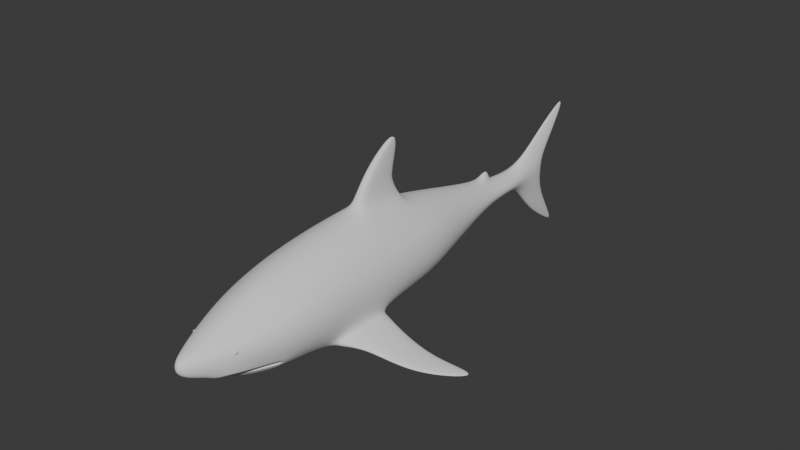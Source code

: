 # Source: shark.blend  (saved by Blender 5.1.30; exported with 4.5.12 LTS)
import bpy
from mathutils import Matrix  # noqa: F401  (used for matrix-valued properties, if any)

bpy.ops.wm.read_factory_settings(use_empty=True)
scene = bpy.context.scene
scene.name = 'Scene'

# ---- collections
col_shark = bpy.data.collections.new('Shark'); scene.collection.children.link(col_shark)
col_references = bpy.data.collections.new('References'); scene.collection.children.link(col_references)

# ---- world
world_world = bpy.data.worlds.new('World'); scene.world = world_world
world_world.use_nodes = True; world_world.node_tree.nodes.clear()
_N = world_world.node_tree.nodes; _L = world_world.node_tree.links
n0 = _N.new('ShaderNodeOutputWorld'); n0.name = 'World Output'; n0.location = (200, 100)
n1 = _N.new('ShaderNodeBackground'); n1.name = 'Background'; n1.location = (-200, 100)
n1.inputs[0].default_value = (0.05088, 0.05088, 0.05088, 1.0)
_L.new(n1.outputs[0], n0.inputs[0])
n0.is_active_output = True
world_world.color = (0.05088, 0.05088, 0.05088)
world_world.sun_shadow_jitter_overblur = 0.0

# ---- meshes
me_cylinder = bpy.data.meshes.new('Cylinder')
me_cylinder.from_pydata([(0.0, 0.05333, -1.281), (0.0, 0.02425, 1.982), (0.0, -0.104, -1.281), (0.0, -0.1113, 1.982), (0.0, 0.4024, 0.506), (0.0, -0.3565, 0.5057), (0.0, -0.3356, 0.02691), (0.0, 0.3369, 0.0272), (0.0, -0.281, -0.2364), (0.0, 0.2799, -0.2361), (0.0, -0.2116, -0.5075), (0.0, 0.2071, -0.5074), (0.0, -0.1327, -0.8584), (0.0, 0.1182, -0.8583), (0.0, -0.1128, -1.03), (0.0, 0.08303, -1.03), (0.0, 0.3542, 1.005), (0.0, -0.3754, 1.004), (0.0, 0.2427, 1.487), (0.0, -0.3705, 1.391), (0.0, 0.104, 1.759), (0.0, -0.1773, 1.838), (0.0, -0.02038, 2.028), (0.0, -0.04404, 2.034), (0.0, -0.068, 2.028), (0.0, 0.1011, -1.432), (0.0, -0.1855, -1.431), (0.0, 0.2103, -1.569), (0.0, -0.3968, -1.601), (0.0, -0.04041, -1.683), (0.0, 0.07858, -1.705), (0.0, -0.2245, -1.69), (0.0, 0.3333, -1.751), (0.0, 0.2505, -1.85), (0.0, 0.4454, -1.963), (0.0, 0.4199, -1.99), (0.0, -0.6045, -1.919), (0.0, -0.582, -1.936), (0.03478, -0.09756, -1.281), (0.0336, -0.1062, 1.982), (0.07537, -0.0632, -1.281), (0.05831, -0.07751, 1.982), (0.09139, -0.02419, -1.281), (0.06536, -0.04425, 1.982), (0.07551, 0.01224, -1.281), (0.05781, -0.01249, 1.982), (0.03451, 0.04111, -1.281), (0.0321, 0.01323, 1.982), (0.1788, -0.3293, 0.5057), (0.312, -0.1747, 0.5058), (0.3502, 0.00436, 0.5059), (0.3098, 0.1753, 0.506), (0.1715, 0.3431, 0.506), (0.1648, -0.3106, 0.02693), (0.2876, -0.168, 0.02699), (0.3228, -0.002976, 0.02706), (0.2856, 0.1546, 0.02713), (0.1581, 0.2823, 0.02718), (0.1376, -0.2601, -0.2364), (0.2401, -0.1412, -0.2363), (0.2694, -0.003552, -0.2362), (0.2383, 0.1279, -0.2362), (0.1319, 0.2343, -0.2362), (0.1024, -0.196, -0.5075), (0.1788, -0.1073, -0.5075), (0.2006, -0.004529, -0.5075), (0.1774, 0.09358, -0.5074), (0.09789, 0.173, -0.5074), (0.0586, -0.1229, -0.8584), (0.11, -0.06944, -0.8584), (0.1366, -0.007705, -0.8583), (0.1098, 0.05092, -0.8583), (0.05575, 0.09808, -0.8583), (0.0429, -0.1049, -1.03), (0.09162, -0.06307, -1.03), (0.1148, -0.01499, -1.03), (0.09178, 0.03064, -1.03), (0.04104, 0.06728, -1.03), (0.1788, -0.3482, 1.004), (0.312, -0.1936, 1.004), (0.3502, -0.01458, 1.005), (0.3098, 0.1564, 1.005), (0.1715, 0.2949, 1.005), (0.1724, -0.3069, 1.391), (0.2834, -0.1794, 1.232), (0.3077, -0.03396, 1.409), (0.2773, 0.09433, 1.409), (0.1533, 0.1982, 1.409), (0.09963, -0.165, 1.829), (0.1616, -0.1536, 1.743), (0.1975, -0.04197, 1.704), (0.1606, 0.02491, 1.759), (0.1052, 0.08027, 1.759), (0.03181, -0.1737, -1.431), (0.06045, -0.1065, -1.432), (0.07632, -0.03262, -1.432), (0.06087, 0.03114, -1.432), (0.02957, 0.08062, -1.432), (0.03211, -0.3921, -1.601), (0.05812, -0.2241, -1.69), (0.06522, -0.04092, -1.683), (0.05662, 0.07297, -1.71), (0.02868, 0.1691, -1.61), (0.03869, 0.2466, -1.853), (0.01959, 0.3051, -1.779), (0.01045, 0.4188, -1.991), (0.005021, 0.4375, -1.971), (0.00564, -0.6037, -1.919), (0.01004, -0.5819, -1.936), (0.0, 0.4937, 0.1226), (0.0, 0.5198, 0.4327), (0.04485, 0.5027, 0.4327), (0.03142, 0.4813, 0.1226), (0.0, 0.5731, 0.1128), (0.0, 0.667, 0.312), (0.03874, 0.6555, 0.3158), (0.02927, 0.5647, 0.1156), (0.0, 0.7609, 0.05803), (0.0, 0.8127, 0.1041), (0.0183, 0.8099, 0.1066), (0.01532, 0.7588, 0.05988), (0.286, -0.318, 1.002), (0.2794, -0.3128, 0.5035), (0.3471, -0.2146, 1.002), (0.3405, -0.2095, 0.5036), (0.4162, -0.328, 0.8759), (0.4108, -0.3267, 0.5342), (0.4332, -0.2732, 0.8759), (0.4277, -0.2719, 0.5342), (0.7229, -0.4254, 0.7866), (0.6923, -0.4253, 0.5417), (0.7309, -0.3834, 0.7867), (0.7004, -0.3833, 0.5417), (0.981, -0.4764, 0.5053), (0.9583, -0.4793, 0.4446), (0.9906, -0.4551, 0.5053), (0.9679, -0.4579, 0.4447), (0.0, 0.1077, -1.007), (0.0, 0.1369, -0.9222), (0.03545, 0.1278, -0.9207), (0.02872, 0.1006, -1.005), (0.0, 0.1456, -0.9977), (0.0, 0.1697, -0.9711), (0.008106, 0.1661, -0.969), (0.00505, 0.1428, -0.9961), (0.0, -0.3087, -0.3303), (0.0, -0.2571, -0.4676), (0.06599, -0.2959, -0.3285), (0.04486, -0.2487, -0.4662), (0.0, -0.3568, -0.4256), (0.0, -0.3224, -0.4692), (0.01518, -0.3555, -0.4239), (0.01352, -0.3232, -0.468), (0.0, -0.1567, -0.912), (0.0, -0.1338, -1.004), (0.04056, -0.1522, -0.9112), (0.03315, -0.1301, -1.003), (0.0, -0.1902, -0.96), (0.0, -0.1621, -0.9956), (0.009409, -0.1876, -0.9587), (0.004776, -0.16, -0.9945), (0.06851, 0.3956, 0.4819), (0.0, 0.441, 0.4819), (0.0, 0.3885, 0.05856), (0.05509, 0.3477, 0.05854), (0.1536, -0.1835, 1.673), (0.0, -0.2265, 1.749), (0.08396, -0.1411, 1.879), (0.2214, -0.2156, 1.436), (0.2384, -0.1868, 1.436), (0.2356, -0.2028, 1.417), (0.1017, -0.2583, 1.626), (0.0, -0.279, 1.668), (0.0, -0.1596, 1.875), (0.127, -0.1025, 1.834), (0.1337, -0.1528, 1.792), (0.1816, -0.161, 1.676), (0.1622, -0.06409, 1.777), (0.0, -0.1792, 1.279), (0.1664, -0.1714, 1.273), (0.2057, -0.1642, 1.219), (0.2006, -0.1832, 1.175), (0.0, -0.2104, 1.223), (0.2436, -0.2035, 1.024), (0.2543, -0.1852, 1.024), (0.2526, -0.1954, 1.012), (0.188, -0.1637, 1.25), (0.2183, -0.1689, 1.176), (0.2214, -0.2156, 1.406), (0.2356, -0.2028, 1.387), (0.1616, -0.1536, 1.712), (0.1337, -0.1528, 1.761), (0.1816, -0.161, 1.645), (0.2384, -0.1868, 1.406), (0.09963, -0.165, 1.798), (0.0, -0.1773, 1.808), (0.1536, -0.1835, 1.642), (0.0, -0.2265, 1.719), (0.0, -0.1912, 1.048), (0.1664, -0.1714, 1.042), (0.2057, -0.1642, 0.987), (0.2006, -0.1832, 0.9429), (0.0, -0.2222, 0.9913), (0.2436, -0.2035, 0.7928), (0.2543, -0.1852, 0.7928), (0.2526, -0.1954, 0.7808), (0.188, -0.1637, 1.018), (0.2183, -0.1689, 0.9446), (0.2337, -0.1988, 0.8274), (0.08281, -0.224, 0.9713)], [], [(21, 88, 167, 173), (88, 175, 174, 167), (177, 174, 175, 89), (90, 91, 45, 43), (24, 3, 39, 41), (91, 92, 47, 45), (92, 20, 1, 47), (38, 93, 94, 40), (162, 161, 111, 110), (56, 57, 52, 51), (55, 56, 51, 50), (54, 55, 50, 49), (53, 54, 49, 48), (6, 53, 48, 5), (8, 58, 53, 6), (58, 59, 54, 53), (59, 60, 55, 54), (60, 61, 56, 55), (61, 62, 57, 56), (62, 9, 7, 57), (67, 11, 9, 62), (66, 67, 62, 61), (65, 66, 61, 60), (64, 65, 60, 59), (63, 64, 59, 58), (58, 8, 145, 147), (12, 68, 63, 10), (68, 69, 64, 63), (69, 70, 65, 64), (70, 71, 66, 65), (71, 72, 67, 66), (72, 13, 11, 67), (77, 15, 137, 140), (76, 77, 72, 71), (75, 76, 71, 70), (74, 75, 70, 69), (73, 74, 69, 68), (68, 12, 153, 155), (2, 38, 73, 14), (38, 40, 74, 73), (40, 42, 75, 74), (42, 44, 76, 75), (44, 46, 77, 76), (46, 0, 15, 77), (52, 4, 16, 82), (51, 52, 82, 81), (50, 51, 81, 80), (49, 50, 80, 79), (49, 79, 123, 124), (5, 48, 78, 17), (82, 16, 18, 87), (81, 82, 87, 86), (80, 81, 86, 85), (79, 80, 85, 84), (78, 79, 84, 83), (17, 78, 83, 19), (87, 18, 20, 92), (86, 87, 92, 91), (85, 86, 91, 90), (19, 83, 171, 172), (1, 22, 45, 47), (22, 23, 43, 45), (23, 24, 41, 43), (40, 94, 95, 42), (42, 95, 96, 44), (44, 96, 97, 46), (46, 97, 25, 0), (94, 99, 100, 95), (97, 102, 27, 25), (93, 98, 99, 94), (2, 26, 93, 38), (101, 100, 29, 30), (100, 99, 31, 29), (30, 33, 103, 101), (95, 100, 101, 96), (26, 28, 98, 93), (96, 101, 102, 97), (104, 106, 34, 32), (101, 103, 104, 102), (102, 104, 32, 27), (105, 35, 34, 106), (33, 35, 105, 103), (103, 105, 106, 104), (108, 107, 36, 37), (28, 36, 107, 98), (99, 108, 37, 31), (98, 107, 108, 99), (110, 111, 115, 114), (164, 163, 109, 112), (161, 164, 112, 111), (116, 113, 117, 120), (111, 112, 116, 115), (112, 109, 113, 116), (120, 117, 118, 119), (114, 115, 119, 118), (115, 116, 120, 119), (123, 121, 125, 127), (78, 48, 122, 121), (48, 49, 124, 122), (79, 78, 121, 123), (126, 128, 132, 130), (124, 123, 127, 128), (122, 124, 128, 126), (121, 122, 126, 125), (131, 129, 133, 135), (125, 126, 130, 129), (127, 125, 129, 131), (128, 127, 131, 132), (134, 136, 135, 133), (132, 131, 135, 136), (130, 132, 136, 134), (129, 130, 134, 133), (138, 139, 143, 142), (72, 77, 140, 139), (13, 72, 139, 138), (144, 141, 142, 143), (139, 140, 144, 143), (140, 137, 141, 144), (146, 148, 152, 150), (63, 58, 147, 148), (10, 63, 148, 146), (150, 152, 151, 149), (147, 145, 149, 151), (148, 147, 151, 152), (156, 155, 159, 160), (73, 68, 155, 156), (14, 73, 156, 154), (158, 160, 159, 157), (154, 156, 160, 158), (155, 153, 157, 159), (52, 57, 164, 161), (57, 7, 163, 164), (4, 52, 161, 162), (172, 171, 165, 166), (83, 84, 170, 168), (84, 85, 169, 170), (83, 168, 165, 171), (174, 177, 90, 43, 41), (173, 167, 39, 3), (167, 174, 41, 39), (90, 176, 169, 85), (89, 176, 90, 177), (188, 189, 185, 183), (190, 191, 186, 180), (192, 190, 180, 187), (193, 192, 187, 184), (194, 195, 178, 179), (196, 188, 183, 181), (191, 194, 179, 186), (197, 196, 181, 182), (189, 193, 184, 185), (170, 169, 193, 189), (166, 165, 196, 197), (175, 88, 194, 191), (165, 168, 188, 196), (88, 21, 195, 194), (169, 176, 192, 193), (176, 89, 190, 192), (89, 175, 191, 190), (168, 170, 189, 188), (184, 187, 207, 204), (182, 181, 201, 209, 202), (181, 183, 203, 208, 201), (185, 184, 204, 205), (180, 186, 206, 200), (186, 179, 199, 206), (183, 185, 205, 203), (179, 178, 198, 199), (187, 180, 200, 207), (201, 206, 199, 198), (204, 208, 203, 205), (201, 208, 204, 207), (207, 200, 206, 201), (209, 201, 198, 202)])
me_cylinder.polygons.foreach_set('use_smooth', [True] * 174)
_uv = me_cylinder.uv_layers.new(name='UVMap')
_uv.uv.foreach_set('vector', [0.5004, 0.9677, 0.4167, 0.9659, 0.4167, 0.977, 0.5, 0.9762, 0.4167, 0.9659, 0.3725, 0.9659, 0.3333, 0.9773, 0.4167, 0.977, 0.2794, 0.9687, 0.3333, 0.9773, 0.3725, 0.9659, 0.3333, 0.9659, 0.25, 0.9574, 0.1667, 0.9659, 0.1667, 1.0, 0.25, 1.0, 0.25, 0.1296, 0.25, 0.01, 0.13, 0.04215, 0.04215, 0.13, 0.1667, 0.9659, 0.08333, 0.9659, 0.08333, 1.0, 0.1667, 1.0, 0.08333, 0.9659, 7.451e-08, 0.9659, 7.451e-08, 1.0, 0.08333, 1.0, 0.4167, 0.5, 0.4167, 0.5, 0.3333, 0.5, 0.3333, 0.5, 7.451e-08, 0.7739, 0.08333, 0.7739, 0.08333, 0.7739, 7.451e-08, 0.7739, 0.1667, 0.7005, 0.08333, 0.7005, 0.08333, 0.7739, 0.1667, 0.7739, 0.25, 0.7005, 0.1667, 0.7005, 0.1667, 0.7739, 0.25, 0.7739, 0.3333, 0.7005, 0.25, 0.7005, 0.25, 0.7739, 0.3333, 0.7739, 0.4167, 0.7005, 0.3333, 0.7005, 0.3333, 0.7739, 0.4167, 0.7739, 0.5, 0.7005, 0.4167, 0.7005, 0.4167, 0.7739, 0.5, 0.7739, 0.5, 0.6602, 0.4167, 0.6602, 0.4167, 0.7005, 0.5, 0.7005, 0.4167, 0.6602, 0.3333, 0.6602, 0.3333, 0.7005, 0.4167, 0.7005, 0.3333, 0.6602, 0.25, 0.6602, 0.25, 0.7005, 0.3333, 0.7005, 0.25, 0.6602, 0.1667, 0.6602, 0.1667, 0.7005, 0.25, 0.7005, 0.1667, 0.6602, 0.08333, 0.6602, 0.08333, 0.7005, 0.1667, 0.7005, 0.08333, 0.6602, 7.451e-08, 0.6602, 7.451e-08, 0.7005, 0.08333, 0.7005, 0.08333, 0.6186, 7.451e-08, 0.6186, 7.451e-08, 0.6602, 0.08333, 0.6602, 0.1667, 0.6186, 0.08333, 0.6186, 0.08333, 0.6602, 0.1667, 0.6602, 0.25, 0.6186, 0.1667, 0.6186, 0.1667, 0.6602, 0.25, 0.6602, 0.3333, 0.6186, 0.25, 0.6186, 0.25, 0.6602, 0.3333, 0.6602, 0.4167, 0.6186, 0.3333, 0.6186, 0.3333, 0.6602, 0.4167, 0.6602, 0.4167, 0.6602, 0.5, 0.6602, 0.5, 0.6602, 0.4167, 0.6602, 0.5, 0.5648, 0.4167, 0.5648, 0.4167, 0.6186, 0.5, 0.6186, 0.4167, 0.5648, 0.3333, 0.5648, 0.3333, 0.6186, 0.4167, 0.6186, 0.3333, 0.5648, 0.25, 0.5648, 0.25, 0.6186, 0.3333, 0.6186, 0.25, 0.5648, 0.1667, 0.5648, 0.1667, 0.6186, 0.25, 0.6186, 0.1667, 0.5648, 0.08333, 0.5648, 0.08333, 0.6186, 0.1667, 0.6186, 0.08333, 0.5648, 7.451e-08, 0.5648, 7.451e-08, 0.6186, 0.08333, 0.6186, 0.08333, 0.5385, 7.451e-08, 0.5385, 7.451e-08, 0.5385, 0.08333, 0.5385, 0.1667, 0.5385, 0.08333, 0.5385, 0.08333, 0.5648, 0.1667, 0.5648, 0.25, 0.5385, 0.1667, 0.5385, 0.1667, 0.5648, 0.25, 0.5648, 0.3333, 0.5385, 0.25, 0.5385, 0.25, 0.5648, 0.3333, 0.5648, 0.4167, 0.5385, 0.3333, 0.5385, 0.3333, 0.5648, 0.4167, 0.5648, 0.4167, 0.5648, 0.5, 0.5648, 0.5, 0.5648, 0.4167, 0.5648, 0.5, 0.5, 0.4167, 0.5, 0.4167, 0.5385, 0.5, 0.5385, 0.4167, 0.5, 0.3333, 0.5, 0.3333, 0.5385, 0.4167, 0.5385, 0.3333, 0.5, 0.25, 0.5, 0.25, 0.5385, 0.3333, 0.5385, 0.25, 0.5, 0.1667, 0.5, 0.1667, 0.5385, 0.25, 0.5385, 0.1667, 0.5, 0.08333, 0.5, 0.08333, 0.5385, 0.1667, 0.5385, 0.08333, 0.5, 7.451e-08, 0.5, 7.451e-08, 0.5385, 0.08333, 0.5385, 0.08333, 0.7739, 7.451e-08, 0.7739, 7.451e-08, 0.8503, 0.08333, 0.8503, 0.1667, 0.7739, 0.08333, 0.7739, 0.08333, 0.8503, 0.1667, 0.8503, 0.25, 0.7739, 0.1667, 0.7739, 0.1667, 0.8503, 0.25, 0.8503, 0.3333, 0.7739, 0.25, 0.7739, 0.25, 0.8503, 0.3333, 0.8503, 0.3333, 0.7739, 0.3333, 0.8503, 0.3333, 0.8503, 0.3333, 0.7739, 0.5, 0.7739, 0.4167, 0.7739, 0.4167, 0.8503, 0.5, 0.8503, 0.08333, 0.8503, 7.451e-08, 0.8503, 7.451e-08, 0.9123, 0.08333, 0.9123, 0.1667, 0.8503, 0.08333, 0.8503, 0.08333, 0.9123, 0.1667, 0.9123, 0.25, 0.8503, 0.1667, 0.8503, 0.1667, 0.9123, 0.25, 0.9123, 0.3333, 0.8503, 0.25, 0.8503, 0.25, 0.9123, 0.3333, 0.8851, 0.4167, 0.8503, 0.3333, 0.8503, 0.3333, 0.8851, 0.3924, 0.9123, 0.5, 0.8503, 0.4167, 0.8503, 0.3924, 0.9123, 0.5, 0.9123, 0.08333, 0.9123, 7.451e-08, 0.9123, 7.451e-08, 0.9659, 0.08333, 0.9659, 0.1667, 0.9123, 0.08333, 0.9123, 0.08333, 0.9659, 0.1667, 0.9659, 0.25, 0.9123, 0.1667, 0.9123, 0.1667, 0.9659, 0.25, 0.9574, 0.5, 0.9123, 0.3924, 0.9123, 0.3924, 0.9123, 0.5, 0.9123, 0.25, 0.49, 0.25, 0.3654, 0.04215, 0.37, 0.13, 0.4578, 0.25, 0.3654, 0.25, 0.2483, 0.01, 0.25, 0.04215, 0.37, 0.25, 0.2483, 0.25, 0.1296, 0.04215, 0.13, 0.01, 0.25, 0.3333, 0.5, 0.3333, 0.5, 0.25, 0.5, 0.25, 0.5, 0.25, 0.5, 0.25, 0.5, 0.1667, 0.5, 0.1667, 0.5, 0.1667, 0.5, 0.1667, 0.5, 0.08333, 0.5, 0.08333, 0.5, 0.08333, 0.5, 0.08333, 0.5, 7.451e-08, 0.5, 7.451e-08, 0.5, 0.3333, 0.5, 0.3333, 0.5, 0.25, 0.5, 0.25, 0.5, 0.08333, 0.5, 0.08333, 0.5, 7.451e-08, 0.5, 7.451e-08, 0.5, 0.4167, 0.5, 0.4167, 0.5, 0.3333, 0.5, 0.3333, 0.5, 0.5, 0.5, 0.5, 0.5, 0.4167, 0.5, 0.4167, 0.5, 0.5422, 0.37, 0.51, 0.25, 0.75, 0.2483, 0.75, 0.3654, 0.51, 0.25, 0.5422, 0.13, 0.75, 0.1296, 0.75, 0.2483, 0.75, 0.3654, 0.75, 0.3654, 0.5422, 0.37, 0.5422, 0.37, 0.25, 0.5, 0.25, 0.5, 0.1667, 0.5, 0.1667, 0.5, 0.5, 0.5, 0.5, 0.5, 0.4167, 0.5, 0.4167, 0.5, 0.1667, 0.5, 0.1667, 0.5, 0.08333, 0.5, 0.08333, 0.5, 0.08333, 0.5, 0.08333, 0.5, 7.451e-08, 0.5, 7.451e-08, 0.5, 0.1667, 0.5, 0.1667, 0.5, 0.08333, 0.5, 0.08333, 0.5, 0.08333, 0.5, 0.08333, 0.5, 7.451e-08, 0.5, 7.451e-08, 0.5, 0.5422, 0.37, 0.75, 0.3654, 0.75, 0.49, 0.63, 0.4578, 0.75, 0.3654, 0.75, 0.3654, 0.5422, 0.37, 0.5422, 0.37, 0.1667, 0.5, 0.1667, 0.5, 0.08333, 0.5, 0.08333, 0.5, 0.5422, 0.13, 0.63, 0.04215, 0.75, 0.01, 0.75, 0.1296, 0.5, 0.5, 0.5, 0.5, 0.4167, 0.5, 0.4167, 0.5, 0.5422, 0.13, 0.5422, 0.13, 0.75, 0.1296, 0.75, 0.1296, 0.4167, 0.5, 0.4167, 0.5, 0.3333, 0.5, 0.3333, 0.5, 7.451e-08, 0.7739, 0.08333, 0.7739, 0.08333, 0.7739, 7.451e-08, 0.7739, 0.08333, 0.7005, 7.451e-08, 0.7005, 7.451e-08, 0.7005, 0.08333, 0.7005, 0.08333, 0.7739, 0.08333, 0.7005, 0.08333, 0.7005, 0.08333, 0.7739, 0.08333, 0.7005, 7.451e-08, 0.7005, 7.451e-08, 0.7005, 0.08333, 0.7005, 0.08333, 0.7739, 0.08333, 0.7005, 0.08333, 0.7005, 0.08333, 0.7739, 0.08333, 0.7005, 7.451e-08, 0.7005, 7.451e-08, 0.7005, 0.08333, 0.7005, 0.08333, 0.7005, 7.451e-08, 0.7005, 7.451e-08, 0.7739, 0.08333, 0.7739, 7.451e-08, 0.7739, 0.08333, 0.7739, 0.08333, 0.7739, 7.451e-08, 0.7739, 0.08333, 0.7739, 0.08333, 0.7005, 0.08333, 0.7005, 0.08333, 0.7739, 0.3333, 0.8503, 0.4167, 0.8503, 0.4167, 0.8503, 0.3333, 0.8503, 0.4167, 0.8503, 0.4167, 0.7739, 0.4167, 0.7739, 0.4167, 0.8503, 0.4167, 0.7739, 0.3333, 0.7739, 0.3333, 0.7739, 0.4167, 0.7739, 0.3333, 0.8503, 0.4167, 0.8503, 0.4167, 0.8503, 0.3333, 0.8503, 0.4167, 0.7739, 0.3333, 0.7739, 0.3333, 0.7739, 0.4167, 0.7739, 0.3333, 0.7739, 0.3333, 0.8503, 0.3333, 0.8503, 0.3333, 0.7739, 0.4167, 0.7739, 0.3333, 0.7739, 0.3333, 0.7739, 0.4167, 0.7739, 0.4167, 0.8503, 0.4167, 0.7739, 0.4167, 0.7739, 0.4167, 0.8503, 0.3333, 0.8503, 0.4167, 0.8503, 0.4167, 0.8503, 0.3333, 0.8503, 0.4167, 0.8503, 0.4167, 0.7739, 0.4167, 0.7739, 0.4167, 0.8503, 0.3333, 0.8503, 0.4167, 0.8503, 0.4167, 0.8503, 0.3333, 0.8503, 0.3333, 0.7739, 0.3333, 0.8503, 0.3333, 0.8503, 0.3333, 0.7739, 0.4167, 0.7739, 0.3333, 0.7739, 0.3333, 0.8503, 0.4167, 0.8503, 0.3333, 0.7739, 0.3333, 0.8503, 0.3333, 0.8503, 0.3333, 0.7739, 0.4167, 0.7739, 0.3333, 0.7739, 0.3333, 0.7739, 0.4167, 0.7739, 0.4167, 0.8503, 0.4167, 0.7739, 0.4167, 0.7739, 0.4167, 0.8503, 7.451e-08, 0.5648, 0.08333, 0.5648, 0.08333, 0.5648, 7.451e-08, 0.5648, 0.08333, 0.5648, 0.08333, 0.5385, 0.08333, 0.5385, 0.08333, 0.5648, 7.451e-08, 0.5648, 0.08333, 0.5648, 0.08333, 0.5648, 7.451e-08, 0.5648, 0.08333, 0.5385, 7.451e-08, 0.5385, 7.451e-08, 0.5648, 0.08333, 0.5648, 0.08333, 0.5648, 0.08333, 0.5385, 0.08333, 0.5385, 0.08333, 0.5648, 0.08333, 0.5385, 7.451e-08, 0.5385, 7.451e-08, 0.5385, 0.08333, 0.5385, 0.5, 0.6186, 0.4167, 0.6186, 0.4167, 0.6186, 0.5, 0.6186, 0.4167, 0.6186, 0.4167, 0.6602, 0.4167, 0.6602, 0.4167, 0.6186, 0.5, 0.6186, 0.4167, 0.6186, 0.4167, 0.6186, 0.5, 0.6186, 0.5, 0.6186, 0.4167, 0.6186, 0.4167, 0.6602, 0.5, 0.6602, 0.4167, 0.6602, 0.5, 0.6602, 0.5, 0.6602, 0.4167, 0.6602, 0.4167, 0.6186, 0.4167, 0.6602, 0.4167, 0.6602, 0.4167, 0.6186, 0.4167, 0.5385, 0.4167, 0.5648, 0.4167, 0.5648, 0.4167, 0.5385, 0.4167, 0.5385, 0.4167, 0.5648, 0.4167, 0.5648, 0.4167, 0.5385, 0.5, 0.5385, 0.4167, 0.5385, 0.4167, 0.5385, 0.5, 0.5385, 0.5, 0.5385, 0.4167, 0.5385, 0.4167, 0.5648, 0.5, 0.5648, 0.5, 0.5385, 0.4167, 0.5385, 0.4167, 0.5385, 0.5, 0.5385, 0.4167, 0.5648, 0.5, 0.5648, 0.5, 0.5648, 0.4167, 0.5648, 0.08333, 0.7739, 0.08333, 0.7005, 0.08333, 0.7005, 0.08333, 0.7739, 0.08333, 0.7005, 7.451e-08, 0.7005, 7.451e-08, 0.7005, 0.08333, 0.7005, 7.451e-08, 0.7739, 0.08333, 0.7739, 0.08333, 0.7739, 7.451e-08, 0.7739, 0.5, 0.9123, 0.3924, 0.9123, 0.3349, 0.9123, 0.5, 0.9123, 0.3924, 0.9123, 0.3333, 0.8851, 0.3333, 0.9094, 0.3412, 0.9123, 0.3333, 0.8851, 0.25, 0.9123, 0.3241, 0.9123, 0.3333, 0.9094, 0.3924, 0.9123, 0.3412, 0.9123, 0.3349, 0.9123, 0.3924, 0.9123, 0.3333, 0.9773, 0.2794, 0.9687, 0.25, 0.9574, 0.25, 1.0, 0.3333, 1.0, 0.5, 0.9762, 0.4167, 0.977, 0.4167, 1.0, 0.5, 1.0, 0.4167, 0.977, 0.3333, 0.9773, 0.3333, 1.0, 0.4167, 1.0, 0.25, 0.9574, 0.3316, 0.9556, 0.3241, 0.9123, 0.25, 0.9123, 0.3333, 0.9659, 0.3316, 0.9556, 0.25, 0.9574, 0.2794, 0.9687, 0.3412, 0.9123, 0.3333, 0.9094, 0.3333, 0.9094, 0.3412, 0.9123, 0.3333, 0.9659, 0.3725, 0.9659, 0.3725, 0.9659, 0.3333, 0.9659, 0.3316, 0.9556, 0.3333, 0.9659, 0.3333, 0.9659, 0.3316, 0.9556, 0.3241, 0.9123, 0.3316, 0.9556, 0.3316, 0.9556, 0.3241, 0.9123, 0.4167, 0.9659, 0.5004, 0.9677, 0.5004, 0.9677, 0.4167, 0.9659, 0.3349, 0.9123, 0.3412, 0.9123, 0.3412, 0.9123, 0.3349, 0.9123, 0.3725, 0.9659, 0.4167, 0.9659, 0.4167, 0.9659, 0.3725, 0.9659, 0.5, 0.9123, 0.3349, 0.9123, 0.3349, 0.9123, 0.5, 0.9123, 0.3333, 0.9094, 0.3241, 0.9123, 0.3241, 0.9123, 0.3333, 0.9094, 0.3333, 0.9094, 0.3241, 0.9123, 0.3241, 0.9123, 0.3333, 0.9094, 0.5, 0.9123, 0.3349, 0.9123, 0.3349, 0.9123, 0.5, 0.9123, 0.3725, 0.9659, 0.4167, 0.9659, 0.4167, 0.9659, 0.3725, 0.9659, 0.3349, 0.9123, 0.3412, 0.9123, 0.3412, 0.9123, 0.3349, 0.9123, 0.4167, 0.9659, 0.5004, 0.9677, 0.5004, 0.9677, 0.4167, 0.9659, 0.3241, 0.9123, 0.3316, 0.9556, 0.3316, 0.9556, 0.3241, 0.9123, 0.3316, 0.9556, 0.3333, 0.9659, 0.3333, 0.9659, 0.3316, 0.9556, 0.3333, 0.9659, 0.3725, 0.9659, 0.3725, 0.9659, 0.3333, 0.9659, 0.3412, 0.9123, 0.3333, 0.9094, 0.3333, 0.9094, 0.3412, 0.9123, 0.3241, 0.9123, 0.3316, 0.9556, 0.3316, 0.9556, 0.3241, 0.9123, 0.5, 0.9123, 0.3349, 0.9123, 0.3349, 0.9123, 0.4319, 0.9123, 0.5, 0.9123, 0.3349, 0.9123, 0.3412, 0.9123, 0.3412, 0.9123, 0.3397, 0.9123, 0.3349, 0.9123, 0.3333, 0.9094, 0.3241, 0.9123, 0.3241, 0.9123, 0.3333, 0.9094, 0.3333, 0.9659, 0.3725, 0.9659, 0.3725, 0.9659, 0.3333, 0.9659, 0.3725, 0.9659, 0.4167, 0.9659, 0.4167, 0.9659, 0.3725, 0.9659, 0.3412, 0.9123, 0.3333, 0.9094, 0.3333, 0.9094, 0.3412, 0.9123, 0.4167, 0.9659, 0.5004, 0.9677, 0.5004, 0.9677, 0.4167, 0.9659, 0.3316, 0.9556, 0.3333, 0.9659, 0.3333, 0.9659, 0.3316, 0.9556, 0.3349, 0.9123, 0.3725, 0.9659, 0.4167, 0.9659, 0.5004, 0.9677, 0.3241, 0.9123, 0.3397, 0.9123, 0.3412, 0.9123, 0.3333, 0.9094, 0.3349, 0.9123, 0.3397, 0.9123, 0.3241, 0.9123, 0.3316, 0.9556, 0.3316, 0.9556, 0.3333, 0.9659, 0.3725, 0.9659, 0.3349, 0.9123, 0.4319, 0.9123, 0.3349, 0.9123, 0.5004, 0.9677, 0.5, 0.9123])
me_cylinder.update()
me_sphere = bpy.data.meshes.new('Sphere')
me_sphere.from_pydata([(0.0, 0.0, 1.0), (0.0, 0.4339, 0.901), (0.0, 0.7818, 0.6235), (0.0, 0.9749, 0.2225), (0.0, 0.9749, -0.2225), (0.0, 0.7818, -0.6235), (0.0, 0.4339, -0.901), (0.0, 0.0, -1.0), (0.3068, 0.3068, 0.901), (0.5528, 0.5528, 0.6235), (0.6894, 0.6894, 0.2225), (0.6894, 0.6894, -0.2225), (0.5528, 0.5528, -0.6235), (0.3068, 0.3068, -0.901), (0.4339, 0.0, 0.901), (0.7818, 0.0, 0.6235), (0.9749, 0.0, 0.2225), (0.9749, 0.0, -0.2225), (0.7818, 0.0, -0.6235), (0.4339, 0.0, -0.901), (0.3068, -0.3068, 0.901), (0.5528, -0.5528, 0.6235), (0.6894, -0.6894, 0.2225), (0.6894, -0.6894, -0.2225), (0.5528, -0.5528, -0.6235), (0.3068, -0.3068, -0.901), (0.0, -0.4339, 0.901), (0.0, -0.7818, 0.6235), (0.0, -0.9749, 0.2225), (0.0, -0.9749, -0.2225), (0.0, -0.7818, -0.6235), (0.0, -0.4339, -0.901), (-0.3068, -0.3068, 0.901), (-0.5528, -0.5528, 0.6235), (-0.6894, -0.6894, 0.2225), (-0.6894, -0.6894, -0.2225), (-0.5528, -0.5528, -0.6235), (-0.3068, -0.3068, -0.901), (-0.4339, 0.0, 0.901), (-0.7818, 0.0, 0.6235), (-0.9749, 0.0, 0.2225), (-0.9749, 0.0, -0.2225), (-0.7818, 0.0, -0.6235), (-0.4339, 0.0, -0.901), (-0.3068, 0.3068, 0.901), (-0.5528, 0.5528, 0.6235), (-0.6894, 0.6894, 0.2225), (-0.6894, 0.6894, -0.2225), (-0.5528, 0.5528, -0.6235), (-0.3068, 0.3068, -0.901)], [], [(5, 4, 11, 12), (3, 2, 9, 10), (1, 0, 8), (6, 5, 12, 13), (4, 3, 10, 11), (2, 1, 8, 9), (7, 6, 13), (7, 13, 19), (12, 11, 17, 18), (10, 9, 15, 16), (8, 0, 14), (13, 12, 18, 19), (11, 10, 16, 17), (9, 8, 14, 15), (18, 17, 23, 24), (16, 15, 21, 22), (14, 0, 20), (19, 18, 24, 25), (17, 16, 22, 23), (15, 14, 20, 21), (7, 19, 25), (20, 0, 26), (25, 24, 30, 31), (23, 22, 28, 29), (21, 20, 26, 27), (7, 25, 31), (24, 23, 29, 30), (22, 21, 27, 28), (31, 30, 36, 37), (29, 28, 34, 35), (27, 26, 32, 33), (7, 31, 37), (30, 29, 35, 36), (28, 27, 33, 34), (26, 0, 32), (35, 34, 40, 41), (33, 32, 38, 39), (7, 37, 43), (36, 35, 41, 42), (34, 33, 39, 40), (32, 0, 38), (37, 36, 42, 43), (7, 43, 49), (42, 41, 47, 48), (40, 39, 45, 46), (38, 0, 44), (43, 42, 48, 49), (41, 40, 46, 47), (39, 38, 44, 45), (7, 49, 6), (48, 47, 4, 5), (46, 45, 2, 3), (44, 0, 1), (49, 48, 5, 6), (47, 46, 3, 4), (45, 44, 1, 2)])
me_sphere.polygons.foreach_set('use_smooth', [True] * 56)
_uv = me_sphere.uv_layers.new(name='UVMap')
_uv.uv.foreach_set('vector', [0.75, 0.2857, 0.75, 0.4286, 0.625, 0.4286, 0.625, 0.2857, 0.75, 0.5714, 0.75, 0.7143, 0.625, 0.7143, 0.625, 0.5714, 0.75, 0.8571, 0.6875, 1.0, 0.625, 0.8571, 0.75, 0.1429, 0.75, 0.2857, 0.625, 0.2857, 0.625, 0.1429, 0.75, 0.4286, 0.75, 0.5714, 0.625, 0.5714, 0.625, 0.4286, 0.75, 0.7143, 0.75, 0.8571, 0.625, 0.8571, 0.625, 0.7143, 0.6875, 5.96e-08, 0.75, 0.1429, 0.625, 0.1429, 0.5625, 5.96e-08, 0.625, 0.1429, 0.5, 0.1429, 0.625, 0.2857, 0.625, 0.4286, 0.5, 0.4286, 0.5, 0.2857, 0.625, 0.5714, 0.625, 0.7143, 0.5, 0.7143, 0.5, 0.5714, 0.625, 0.8571, 0.5625, 1.0, 0.5, 0.8571, 0.625, 0.1429, 0.625, 0.2857, 0.5, 0.2857, 0.5, 0.1429, 0.625, 0.4286, 0.625, 0.5714, 0.5, 0.5714, 0.5, 0.4286, 0.625, 0.7143, 0.625, 0.8571, 0.5, 0.8571, 0.5, 0.7143, 0.5, 0.2857, 0.5, 0.4286, 0.375, 0.4286, 0.375, 0.2857, 0.5, 0.5714, 0.5, 0.7143, 0.375, 0.7143, 0.375, 0.5714, 0.5, 0.8571, 0.4375, 1.0, 0.375, 0.8571, 0.5, 0.1429, 0.5, 0.2857, 0.375, 0.2857, 0.375, 0.1429, 0.5, 0.4286, 0.5, 0.5714, 0.375, 0.5714, 0.375, 0.4286, 0.5, 0.7143, 0.5, 0.8571, 0.375, 0.8571, 0.375, 0.7143, 0.4375, 5.96e-08, 0.5, 0.1429, 0.375, 0.1429, 0.375, 0.8571, 0.3125, 1.0, 0.25, 0.8571, 0.375, 0.1429, 0.375, 0.2857, 0.25, 0.2857, 0.25, 0.1429, 0.375, 0.4286, 0.375, 0.5714, 0.25, 0.5714, 0.25, 0.4286, 0.375, 0.7143, 0.375, 0.8571, 0.25, 0.8571, 0.25, 0.7143, 0.3125, 5.96e-08, 0.375, 0.1429, 0.25, 0.1429, 0.375, 0.2857, 0.375, 0.4286, 0.25, 0.4286, 0.25, 0.2857, 0.375, 0.5714, 0.375, 0.7143, 0.25, 0.7143, 0.25, 0.5714, 0.25, 0.1429, 0.25, 0.2857, 0.125, 0.2857, 0.125, 0.1429, 0.25, 0.4286, 0.25, 0.5714, 0.125, 0.5714, 0.125, 0.4286, 0.25, 0.7143, 0.25, 0.8571, 0.125, 0.8571, 0.125, 0.7143, 0.1875, 5.96e-08, 0.25, 0.1429, 0.125, 0.1429, 0.25, 0.2857, 0.25, 0.4286, 0.125, 0.4286, 0.125, 0.2857, 0.25, 0.5714, 0.25, 0.7143, 0.125, 0.7143, 0.125, 0.5714, 0.25, 0.8571, 0.1875, 1.0, 0.125, 0.8571, 0.125, 0.4286, 0.125, 0.5714, 0.0, 0.5714, 0.0, 0.4286, 0.125, 0.7143, 0.125, 0.8571, 0.0, 0.8571, 0.0, 0.7143, 0.0625, 5.96e-08, 0.125, 0.1429, 0.0, 0.1429, 0.125, 0.2857, 0.125, 0.4286, 0.0, 0.4286, 0.0, 0.2857, 0.125, 0.5714, 0.125, 0.7143, 0.0, 0.7143, 0.0, 0.5714, 0.125, 0.8571, 0.0625, 1.0, 0.0, 0.8571, 0.125, 0.1429, 0.125, 0.2857, 0.0, 0.2857, 0.0, 0.1429, 0.9375, 5.96e-08, 1.0, 0.1429, 0.875, 0.1429, 1.0, 0.2857, 1.0, 0.4286, 0.875, 0.4286, 0.875, 0.2857, 1.0, 0.5714, 1.0, 0.7143, 0.875, 0.7143, 0.875, 0.5714, 1.0, 0.8571, 0.9375, 1.0, 0.875, 0.8571, 1.0, 0.1429, 1.0, 0.2857, 0.875, 0.2857, 0.875, 0.1429, 1.0, 0.4286, 1.0, 0.5714, 0.875, 0.5714, 0.875, 0.4286, 1.0, 0.7143, 1.0, 0.8571, 0.875, 0.8571, 0.875, 0.7143, 0.8125, 5.96e-08, 0.875, 0.1429, 0.75, 0.1429, 0.875, 0.2857, 0.875, 0.4286, 0.75, 0.4286, 0.75, 0.2857, 0.875, 0.5714, 0.875, 0.7143, 0.75, 0.7143, 0.75, 0.5714, 0.875, 0.8571, 0.8125, 1.0, 0.75, 0.8571, 0.875, 0.1429, 0.875, 0.2857, 0.75, 0.2857, 0.75, 0.1429, 0.875, 0.4286, 0.875, 0.5714, 0.75, 0.5714, 0.75, 0.4286, 0.875, 0.7143, 0.875, 0.8571, 0.75, 0.8571, 0.75, 0.7143])
me_sphere.update()

# ---- objects
ob_shark = bpy.data.objects.new('shark', me_cylinder)
ob_occhio = bpy.data.objects.new('occhio', me_sphere)
ob_top = bpy.data.objects.new('Top', None)
ob_side = bpy.data.objects.new('Side', None)
ob_front = bpy.data.objects.new('Front', None)

# ---- transforms, parenting, visibility, modifiers, constraints
ob_shark.location = (0.006685, 0.0, 0.0)
ob_shark.rotation_euler = (1.571, -0.0, 0.0)
_m = ob_shark.modifiers.new('Mirror', 'MIRROR')
_m.use_clip = True
_m = ob_shark.modifiers.new('Subdivision', 'SUBSURF')
_m.levels = 3
_m.render_levels = 3
ob_occhio.parent = ob_shark
ob_occhio.matrix_parent_inverse = Matrix(((1.0, 0.0, 0.0, -0.006685), (0.0, -4.371e-08, 1.0, 0.0), (0.0, -1.0, -4.371e-08, 0.0), (-0.0, 0.0, -0.0, 1.0)))
ob_occhio.location = (0.181, -1.719, 0.0)
ob_occhio.scale = (0.01558, 0.01558, 0.01558)
_m = ob_occhio.modifiers.new('Mirror', 'MIRROR')
_m.use_clip = True
_m.mirror_object = ob_shark
ob_top.location = (-0.02005, -0.02674, -4.012)
ob_top.rotation_euler = (0.0, -0.0, 1.571)
ob_top.scale = (0.8222, 0.8222, 0.8222)
ob_top.empty_display_type = 'IMAGE'
ob_top.empty_display_size = 5.0
ob_top.empty_image_depth = 'BACK'
ob_top.use_empty_image_alpha = True
ob_top.empty_image_side = 'FRONT'
ob_top.color = (1.0, 1.0, 1.0, 0.1402)
ob_top.hide_select = True
ob_side.location = (-4.207, 0.0, 0.1003)
ob_side.rotation_euler = (1.571, -0.0, 1.571)
ob_side.scale = (0.8064, 0.8064, 0.8064)
ob_side.empty_display_type = 'IMAGE'
ob_side.empty_display_size = 5.0
ob_side.empty_image_depth = 'BACK'
ob_side.use_empty_image_alpha = True
ob_side.empty_image_side = 'FRONT'
ob_side.color = (1.0, 1.0, 1.0, 0.1402)
ob_side.hide_select = True
ob_front.location = (-0.04679, 9.484, -0.02674)
ob_front.rotation_euler = (1.571, -0.0, 6.283)
ob_front.scale = (0.4318, 0.4318, 0.4318)
ob_front.empty_display_type = 'IMAGE'
ob_front.empty_display_size = 5.0
ob_front.empty_image_depth = 'BACK'
ob_front.use_empty_image_alpha = True
ob_front.empty_image_side = 'FRONT'
ob_front.color = (1.0, 1.0, 1.0, 0.1402)
ob_front.hide_select = True

# ---- collection membership
col_shark.objects.link(ob_shark)
col_shark.objects.link(ob_occhio)
col_references.objects.link(ob_top)
col_references.objects.link(ob_side)
col_references.objects.link(ob_front)

# ---- scene / render settings (as saved in the file)
scene.frame_start = 1; scene.frame_end = 250; scene.frame_set(1)
scene.render.engine = 'BLENDER_EEVEE_NEXT'
scene.render.bake_bias = 0.0
scene.render.bake_samples = 0
scene.cycles.sampling_pattern = 'TABULATED_SOBOL'
scene.eevee.use_volume_custom_range = False
scene.display_settings.display_device = 'Display P3'
bpy.context.view_layer.update()

# ---- added for rendering (the .blend has no active camera and no usable light): camera, sun
cam_auto = bpy.data.cameras.new('AutoCamera')
cam_auto.lens = 50.0
cam_auto.sensor_width = 36.0
cam_auto.clip_end = 1000.0
ob_auto_camera = bpy.data.objects.new('AutoCamera', cam_auto)
scene.collection.objects.link(ob_auto_camera)
ob_auto_camera.location = (4.35907, -5.24448, 3.58601)
ob_auto_camera.rotation_euler = (1.09748, -7.21219e-08, 0.694738)
scene.camera = ob_auto_camera
light_auto_sun = bpy.data.lights.new('AutoSun', 'SUN')
light_auto_sun.energy = 3.0
light_auto_sun.angle = 0.0523599
ob_auto_sun = bpy.data.objects.new('AutoSun', light_auto_sun)
scene.collection.objects.link(ob_auto_sun)
ob_auto_sun.rotation_euler = (0.872665, 0.174533, 0.523599)
bpy.context.view_layer.update()
